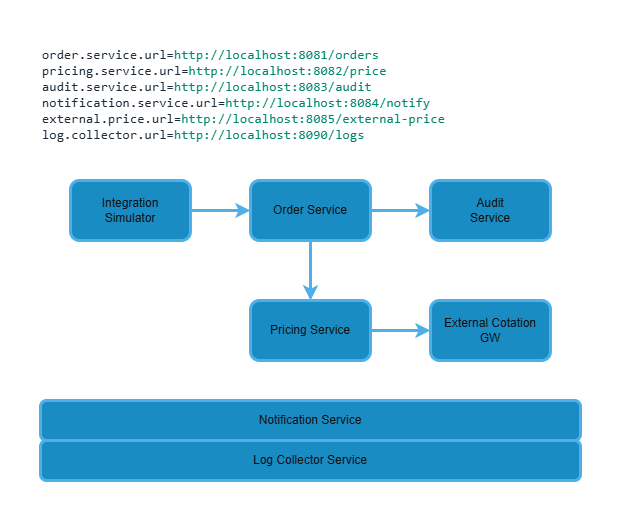

The diagram above was exported from draw.io. Its source (the exported page's mxGraphModel, read from the mxfile embedded in the PNG):
<mxGraphModel dx="786" dy="1856" grid="1" gridSize="10" guides="1" tooltips="1" connect="1" arrows="1" fold="1" page="1" pageScale="1" pageWidth="827" pageHeight="1169" background="light-dark(#FFFFFF,#FFFFFF)" math="0" shadow="0">
  <root>
    <mxCell id="0" />
    <mxCell id="1" parent="0" />
    <mxCell id="OtZj47ZQHY37xgnC0t1V-15" value="" style="rounded=0;whiteSpace=wrap;html=1;fillColor=light-dark(#FFFFFF,#FFFFFF);" vertex="1" parent="1">
      <mxGeometry y="-40" width="640" height="520" as="geometry" />
    </mxCell>
    <mxCell id="OtZj47ZQHY37xgnC0t1V-8" style="edgeStyle=orthogonalEdgeStyle;rounded=0;orthogonalLoop=1;jettySize=auto;html=1;entryX=0;entryY=0.5;entryDx=0;entryDy=0;fillColor=#1ba1e2;strokeColor=#006EAF;strokeWidth=3;" edge="1" parent="1" source="OtZj47ZQHY37xgnC0t1V-1" target="OtZj47ZQHY37xgnC0t1V-2">
      <mxGeometry relative="1" as="geometry" />
    </mxCell>
    <mxCell id="OtZj47ZQHY37xgnC0t1V-1" value="Integration&lt;br&gt;Simulator" style="rounded=1;whiteSpace=wrap;html=1;fillColor=#1ba1e2;strokeColor=#006EAF;fontColor=#ffffff;strokeWidth=3;" vertex="1" parent="1">
      <mxGeometry x="70" y="140" width="120" height="60" as="geometry" />
    </mxCell>
    <mxCell id="OtZj47ZQHY37xgnC0t1V-9" style="edgeStyle=orthogonalEdgeStyle;rounded=0;orthogonalLoop=1;jettySize=auto;html=1;entryX=0.5;entryY=0;entryDx=0;entryDy=0;fillColor=#1ba1e2;strokeColor=#006EAF;strokeWidth=3;" edge="1" parent="1" source="OtZj47ZQHY37xgnC0t1V-2" target="OtZj47ZQHY37xgnC0t1V-3">
      <mxGeometry relative="1" as="geometry" />
    </mxCell>
    <mxCell id="OtZj47ZQHY37xgnC0t1V-11" style="edgeStyle=orthogonalEdgeStyle;rounded=0;orthogonalLoop=1;jettySize=auto;html=1;fillColor=#1ba1e2;strokeColor=#006EAF;strokeWidth=3;" edge="1" parent="1" source="OtZj47ZQHY37xgnC0t1V-2" target="OtZj47ZQHY37xgnC0t1V-6">
      <mxGeometry relative="1" as="geometry" />
    </mxCell>
    <mxCell id="OtZj47ZQHY37xgnC0t1V-2" value="Order Service" style="rounded=1;whiteSpace=wrap;html=1;fillColor=#1ba1e2;strokeColor=#006EAF;fontColor=#ffffff;strokeWidth=3;" vertex="1" parent="1">
      <mxGeometry x="250" y="140" width="120" height="60" as="geometry" />
    </mxCell>
    <mxCell id="OtZj47ZQHY37xgnC0t1V-10" style="edgeStyle=orthogonalEdgeStyle;rounded=0;orthogonalLoop=1;jettySize=auto;html=1;entryX=0;entryY=0.5;entryDx=0;entryDy=0;fillColor=#1ba1e2;strokeColor=#006EAF;strokeWidth=3;" edge="1" parent="1" source="OtZj47ZQHY37xgnC0t1V-3" target="OtZj47ZQHY37xgnC0t1V-7">
      <mxGeometry relative="1" as="geometry" />
    </mxCell>
    <mxCell id="OtZj47ZQHY37xgnC0t1V-3" value="Pricing Service" style="rounded=1;whiteSpace=wrap;html=1;fillColor=#1ba1e2;strokeColor=#006EAF;fontColor=#ffffff;strokeWidth=3;" vertex="1" parent="1">
      <mxGeometry x="250" y="260" width="120" height="60" as="geometry" />
    </mxCell>
    <mxCell id="OtZj47ZQHY37xgnC0t1V-4" value="Notification Service" style="rounded=1;whiteSpace=wrap;html=1;fillColor=#1ba1e2;strokeColor=#006EAF;fontColor=#ffffff;strokeWidth=3;" vertex="1" parent="1">
      <mxGeometry x="40" y="360" width="540" height="40" as="geometry" />
    </mxCell>
    <mxCell id="OtZj47ZQHY37xgnC0t1V-5" value="Log Collector Service" style="rounded=1;whiteSpace=wrap;html=1;fillColor=#1ba1e2;strokeColor=#006EAF;fontColor=#ffffff;strokeWidth=3;" vertex="1" parent="1">
      <mxGeometry x="40" y="400" width="540" height="40" as="geometry" />
    </mxCell>
    <mxCell id="OtZj47ZQHY37xgnC0t1V-6" value="Audit&lt;br&gt;Service" style="rounded=1;whiteSpace=wrap;html=1;fillColor=#1ba1e2;strokeColor=#006EAF;fontColor=#ffffff;strokeWidth=3;" vertex="1" parent="1">
      <mxGeometry x="430" y="140" width="120" height="60" as="geometry" />
    </mxCell>
    <mxCell id="OtZj47ZQHY37xgnC0t1V-7" value="External Cotation &lt;br&gt;GW" style="rounded=1;whiteSpace=wrap;html=1;fillColor=#1ba1e2;strokeColor=#006EAF;fontColor=#ffffff;strokeWidth=3;" vertex="1" parent="1">
      <mxGeometry x="430" y="260" width="120" height="60" as="geometry" />
    </mxCell>
    <UserObject label="&lt;p style=&quot;forced-color-adjust: none; box-shadow: none !important; color: rgb(62, 62, 62); font-family: Consolas; font-size: 13.3333px; font-style: normal; font-variant-ligatures: normal; font-variant-caps: normal; font-weight: 400; letter-spacing: normal; orphans: 2; text-align: left; text-indent: 0px; text-transform: none; widows: 2; word-spacing: 0px; -webkit-text-stroke-width: 0px; white-space: pre; text-decoration-thickness: initial; text-decoration-style: initial; text-decoration-color: initial; margin: 0px;&quot;&gt;&lt;span data-mx-given-colors=&quot;{&amp;quot;color&amp;quot;:&amp;quot;rgb(217, 232, 247)&amp;quot;}&quot; style=&quot;forced-color-adjust: none; box-shadow: none !important; color: light-dark(rgb(217, 232, 247), rgb(29, 42, 55));&quot;&gt;order.service.url=&lt;/span&gt;&lt;span data-mx-given-colors=&quot;{&amp;quot;color&amp;quot;:&amp;quot;rgb(23, 198, 163)&amp;quot;}&quot; style=&quot;forced-color-adjust: none; box-shadow: none !important; color: light-dark(rgb(23, 198, 163), rgb(0, 135, 105));&quot;&gt;http://localhost:8081/orders&lt;/span&gt;&lt;/p&gt;&lt;p style=&quot;forced-color-adjust: none; box-shadow: none !important; color: rgb(62, 62, 62); font-family: Consolas; font-size: 13.3333px; font-style: normal; font-variant-ligatures: normal; font-variant-caps: normal; font-weight: 400; letter-spacing: normal; orphans: 2; text-align: left; text-indent: 0px; text-transform: none; widows: 2; word-spacing: 0px; -webkit-text-stroke-width: 0px; white-space: pre; text-decoration-thickness: initial; text-decoration-style: initial; text-decoration-color: initial; margin: 0px;&quot;&gt;&lt;span data-mx-given-colors=&quot;{&amp;quot;color&amp;quot;:&amp;quot;rgb(217, 232, 247)&amp;quot;}&quot; style=&quot;forced-color-adjust: none; box-shadow: none !important; color: light-dark(rgb(217, 232, 247), rgb(29, 42, 55));&quot;&gt;pricing.service.url=&lt;/span&gt;&lt;span data-mx-given-colors=&quot;{&amp;quot;color&amp;quot;:&amp;quot;rgb(23, 198, 163)&amp;quot;}&quot; style=&quot;forced-color-adjust: none; box-shadow: none !important; color: light-dark(rgb(23, 198, 163), rgb(0, 135, 105));&quot;&gt;http://localhost:8082/price&lt;/span&gt;&lt;/p&gt;&lt;p style=&quot;forced-color-adjust: none; box-shadow: none !important; color: rgb(62, 62, 62); font-family: Consolas; font-size: 13.3333px; font-style: normal; font-variant-ligatures: normal; font-variant-caps: normal; font-weight: 400; letter-spacing: normal; orphans: 2; text-align: left; text-indent: 0px; text-transform: none; widows: 2; word-spacing: 0px; -webkit-text-stroke-width: 0px; white-space: pre; text-decoration-thickness: initial; text-decoration-style: initial; text-decoration-color: initial; margin: 0px;&quot;&gt;&lt;span data-mx-given-colors=&quot;{&amp;quot;color&amp;quot;:&amp;quot;rgb(217, 232, 247)&amp;quot;}&quot; style=&quot;forced-color-adjust: none; box-shadow: none !important; color: light-dark(rgb(217, 232, 247), rgb(29, 42, 55));&quot;&gt;audit.service.url=&lt;/span&gt;&lt;span data-mx-given-colors=&quot;{&amp;quot;color&amp;quot;:&amp;quot;rgb(23, 198, 163)&amp;quot;}&quot; style=&quot;forced-color-adjust: none; box-shadow: none !important; color: light-dark(rgb(23, 198, 163), rgb(0, 135, 105));&quot;&gt;http://localhost:8083/audit&lt;/span&gt;&lt;/p&gt;&lt;p style=&quot;forced-color-adjust: none; box-shadow: none !important; color: rgb(62, 62, 62); font-family: Consolas; font-size: 13.3333px; font-style: normal; font-variant-ligatures: normal; font-variant-caps: normal; font-weight: 400; letter-spacing: normal; orphans: 2; text-align: left; text-indent: 0px; text-transform: none; widows: 2; word-spacing: 0px; -webkit-text-stroke-width: 0px; white-space: pre; text-decoration-thickness: initial; text-decoration-style: initial; text-decoration-color: initial; margin: 0px;&quot;&gt;&lt;span data-mx-given-colors=&quot;{&amp;quot;color&amp;quot;:&amp;quot;rgb(217, 232, 247)&amp;quot;}&quot; style=&quot;forced-color-adjust: none; box-shadow: none !important; color: light-dark(rgb(217, 232, 247), rgb(29, 42, 55));&quot;&gt;notification.service.url=&lt;/span&gt;&lt;span data-mx-given-colors=&quot;{&amp;quot;color&amp;quot;:&amp;quot;rgb(23, 198, 163)&amp;quot;}&quot; style=&quot;forced-color-adjust: none; box-shadow: none !important; color: light-dark(rgb(23, 198, 163), rgb(0, 135, 105));&quot;&gt;http://localhost:8084/notify&lt;/span&gt;&lt;/p&gt;&lt;p style=&quot;forced-color-adjust: none; box-shadow: none !important; color: rgb(62, 62, 62); font-family: Consolas; font-size: 13.3333px; font-style: normal; font-variant-ligatures: normal; font-variant-caps: normal; font-weight: 400; letter-spacing: normal; orphans: 2; text-align: left; text-indent: 0px; text-transform: none; widows: 2; word-spacing: 0px; -webkit-text-stroke-width: 0px; white-space: pre; text-decoration-thickness: initial; text-decoration-style: initial; text-decoration-color: initial; margin: 0px;&quot;&gt;&lt;span data-mx-given-colors=&quot;{&amp;quot;color&amp;quot;:&amp;quot;rgb(217, 232, 247)&amp;quot;}&quot; style=&quot;forced-color-adjust: none; box-shadow: none !important; color: light-dark(rgb(217, 232, 247), rgb(29, 42, 55));&quot;&gt;external.price.url=&lt;/span&gt;&lt;span data-mx-given-colors=&quot;{&amp;quot;color&amp;quot;:&amp;quot;rgb(23, 198, 163)&amp;quot;}&quot; style=&quot;forced-color-adjust: none; box-shadow: none !important; color: light-dark(rgb(23, 198, 163), rgb(0, 135, 105));&quot;&gt;http://localhost:8085/external-price&lt;/span&gt;&lt;/p&gt;&lt;p style=&quot;forced-color-adjust: none; box-shadow: none !important; color: rgb(62, 62, 62); font-family: Consolas; font-size: 13.3333px; font-style: normal; font-variant-ligatures: normal; font-variant-caps: normal; font-weight: 400; letter-spacing: normal; orphans: 2; text-align: left; text-indent: 0px; text-transform: none; widows: 2; word-spacing: 0px; -webkit-text-stroke-width: 0px; white-space: pre; text-decoration-thickness: initial; text-decoration-style: initial; text-decoration-color: initial; margin: 0px;&quot;&gt;&lt;span data-mx-given-colors=&quot;{&amp;quot;color&amp;quot;:&amp;quot;rgb(217, 232, 247)&amp;quot;}&quot; style=&quot;forced-color-adjust: none; box-shadow: none !important; color: light-dark(rgb(217, 232, 247), rgb(29, 42, 55));&quot;&gt;log.collector.url=&lt;/span&gt;&lt;span data-mx-given-colors=&quot;{&amp;quot;color&amp;quot;:&amp;quot;rgb(23, 198, 163)&amp;quot;}&quot; style=&quot;forced-color-adjust: none; box-shadow: none !important; color: light-dark(rgb(23, 198, 163), rgb(0, 135, 105));&quot;&gt;http://localhost:8090/logs&lt;/span&gt;&lt;/p&gt;" link="&lt;p style=&quot;forced-color-adjust: none; box-shadow: none !important; color: rgb(62, 62, 62); font-family: Consolas; font-size: 13.3333px; font-style: normal; font-variant-ligatures: normal; font-variant-caps: normal; font-weight: 400; letter-spacing: normal; orphans: 2; text-align: left; text-indent: 0px; text-transform: none; widows: 2; word-spacing: 0px; -webkit-text-stroke-width: 0px; white-space: pre; text-decoration-thickness: initial; text-decoration-style: initial; text-decoration-color: initial; margin: 0px;&quot;&gt;&lt;span data-mx-given-colors=&quot;{&amp;quot;color&amp;quot;:&amp;quot;rgb(217, 232, 247)&amp;quot;}&quot; style=&quot;forced-color-adjust: none; box-shadow: none !important; color: light-dark(rgb(217, 232, 247), rgb(29, 42, 55));&quot;&gt;order.service.url=&lt;/span&gt;&lt;span data-mx-given-colors=&quot;{&amp;quot;color&amp;quot;:&amp;quot;rgb(23, 198, 163)&amp;quot;}&quot; style=&quot;forced-color-adjust: none; box-shadow: none !important; color: light-dark(rgb(23, 198, 163), rgb(0, 135, 105));&quot;&gt;http://localhost:8081/orders&lt;/span&gt;&lt;/p&gt;&lt;p style=&quot;forced-color-adjust: none; box-shadow: none !important; color: rgb(62, 62, 62); font-family: Consolas; font-size: 13.3333px; font-style: normal; font-variant-ligatures: normal; font-variant-caps: normal; font-weight: 400; letter-spacing: normal; orphans: 2; text-align: left; text-indent: 0px; text-transform: none; widows: 2; word-spacing: 0px; -webkit-text-stroke-width: 0px; white-space: pre; text-decoration-thickness: initial; text-decoration-style: initial; text-decoration-color: initial; margin: 0px;&quot;&gt;&lt;span data-mx-given-colors=&quot;{&amp;quot;color&amp;quot;:&amp;quot;rgb(217, 232, 247)&amp;quot;}&quot; style=&quot;forced-color-adjust: none; box-shadow: none !important; color: light-dark(rgb(217, 232, 247), rgb(29, 42, 55));&quot;&gt;pricing.service.url=&lt;/span&gt;&lt;span data-mx-given-colors=&quot;{&amp;quot;color&amp;quot;:&amp;quot;rgb(23, 198, 163)&amp;quot;}&quot; style=&quot;forced-color-adjust: none; box-shadow: none !important; color: light-dark(rgb(23, 198, 163), rgb(0, 135, 105));&quot;&gt;http://localhost:8082/price&lt;/span&gt;&lt;/p&gt;&lt;p style=&quot;forced-color-adjust: none; box-shadow: none !important; color: rgb(62, 62, 62); font-family: Consolas; font-size: 13.3333px; font-style: normal; font-variant-ligatures: normal; font-variant-caps: normal; font-weight: 400; letter-spacing: normal; orphans: 2; text-align: left; text-indent: 0px; text-transform: none; widows: 2; word-spacing: 0px; -webkit-text-stroke-width: 0px; white-space: pre; text-decoration-thickness: initial; text-decoration-style: initial; text-decoration-color: initial; margin: 0px;&quot;&gt;&lt;span data-mx-given-colors=&quot;{&amp;quot;color&amp;quot;:&amp;quot;rgb(217, 232, 247)&amp;quot;}&quot; style=&quot;forced-color-adjust: none; box-shadow: none !important; color: light-dark(rgb(217, 232, 247), rgb(29, 42, 55));&quot;&gt;audit.service.url=&lt;/span&gt;&lt;span data-mx-given-colors=&quot;{&amp;quot;color&amp;quot;:&amp;quot;rgb(23, 198, 163)&amp;quot;}&quot; style=&quot;forced-color-adjust: none; box-shadow: none !important; color: light-dark(rgb(23, 198, 163), rgb(0, 135, 105));&quot;&gt;http://localhost:8083/audit&lt;/span&gt;&lt;/p&gt;&lt;p style=&quot;forced-color-adjust: none; box-shadow: none !important; color: rgb(62, 62, 62); font-family: Consolas; font-size: 13.3333px; font-style: normal; font-variant-ligatures: normal; font-variant-caps: normal; font-weight: 400; letter-spacing: normal; orphans: 2; text-align: left; text-indent: 0px; text-transform: none; widows: 2; word-spacing: 0px; -webkit-text-stroke-width: 0px; white-space: pre; text-decoration-thickness: initial; text-decoration-style: initial; text-decoration-color: initial; margin: 0px;&quot;&gt;&lt;span data-mx-given-colors=&quot;{&amp;quot;color&amp;quot;:&amp;quot;rgb(217, 232, 247)&amp;quot;}&quot; style=&quot;forced-color-adjust: none; box-shadow: none !important; color: light-dark(rgb(217, 232, 247), rgb(29, 42, 55));&quot;&gt;notification.service.url=&lt;/span&gt;&lt;span data-mx-given-colors=&quot;{&amp;quot;color&amp;quot;:&amp;quot;rgb(23, 198, 163)&amp;quot;}&quot; style=&quot;forced-color-adjust: none; box-shadow: none !important; color: light-dark(rgb(23, 198, 163), rgb(0, 135, 105));&quot;&gt;http://localhost:8084/notify&lt;/span&gt;&lt;/p&gt;&lt;p style=&quot;forced-color-adjust: none; box-shadow: none !important; color: rgb(62, 62, 62); font-family: Consolas; font-size: 13.3333px; font-style: normal; font-variant-ligatures: normal; font-variant-caps: normal; font-weight: 400; letter-spacing: normal; orphans: 2; text-align: left; text-indent: 0px; text-transform: none; widows: 2; word-spacing: 0px; -webkit-text-stroke-width: 0px; white-space: pre; text-decoration-thickness: initial; text-decoration-style: initial; text-decoration-color: initial; margin: 0px;&quot;&gt;&lt;span data-mx-given-colors=&quot;{&amp;quot;color&amp;quot;:&amp;quot;rgb(217, 232, 247)&amp;quot;}&quot; style=&quot;forced-color-adjust: none; box-shadow: none !important; color: light-dark(rgb(217, 232, 247), rgb(29, 42, 55));&quot;&gt;external.price.url=&lt;/span&gt;&lt;span data-mx-given-colors=&quot;{&amp;quot;color&amp;quot;:&amp;quot;rgb(23, 198, 163)&amp;quot;}&quot; style=&quot;forced-color-adjust: none; box-shadow: none !important; color: light-dark(rgb(23, 198, 163), rgb(0, 135, 105));&quot;&gt;http://localhost:8085/external-price&lt;/span&gt;&lt;/p&gt;&lt;p style=&quot;forced-color-adjust: none; box-shadow: none !important; color: rgb(62, 62, 62); font-family: Consolas; font-size: 13.3333px; font-style: normal; font-variant-ligatures: normal; font-variant-caps: normal; font-weight: 400; letter-spacing: normal; orphans: 2; text-align: left; text-indent: 0px; text-transform: none; widows: 2; word-spacing: 0px; -webkit-text-stroke-width: 0px; white-space: pre; text-decoration-thickness: initial; text-decoration-style: initial; text-decoration-color: initial; margin: 0px;&quot;&gt;&lt;span data-mx-given-colors=&quot;{&amp;quot;color&amp;quot;:&amp;quot;rgb(217, 232, 247)&amp;quot;}&quot; style=&quot;forced-color-adjust: none; box-shadow: none !important; color: light-dark(rgb(217, 232, 247), rgb(29, 42, 55));&quot;&gt;log.collector.url=&lt;/span&gt;&lt;span data-mx-given-colors=&quot;{&amp;quot;color&amp;quot;:&amp;quot;rgb(23, 198, 163)&amp;quot;}&quot; style=&quot;forced-color-adjust: none; box-shadow: none !important; color: light-dark(rgb(23, 198, 163), rgb(0, 135, 105));&quot;&gt;http://localhost:8090/logs&lt;/span&gt;&lt;/p&gt;" id="OtZj47ZQHY37xgnC0t1V-13">
      <mxCell style="text;whiteSpace=wrap;html=1;" vertex="1" parent="1">
        <mxGeometry x="40" width="440" height="120" as="geometry" />
      </mxCell>
    </UserObject>
  </root>
</mxGraphModel>